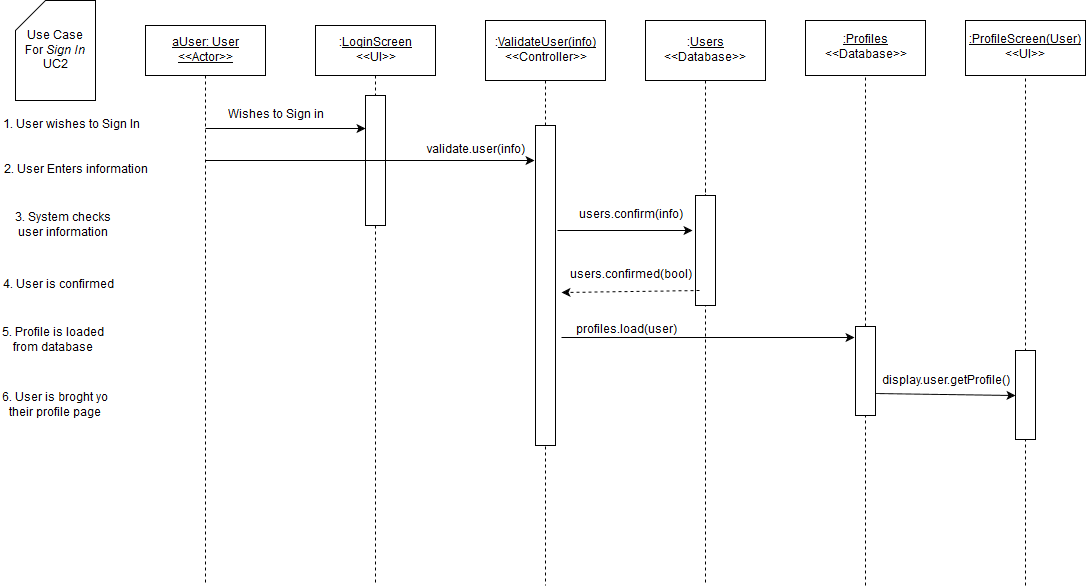

The diagram above was exported from draw.io. Its source (the exported page's mxGraphModel, read from the mxfile embedded in the PNG):
<mxGraphModel dx="1430" dy="750" grid="1" gridSize="10" guides="1" tooltips="1" connect="1" arrows="1" fold="1" page="1" pageScale="1" pageWidth="850" pageHeight="1100" background="#ffffff" math="0" shadow="0">
  <root>
    <mxCell id="0" />
    <mxCell id="1" parent="0" />
    <mxCell id="5" value="" style="endArrow=none;html=1;dashed=1;exitX=0.5;exitY=1;endFill=0;" parent="1" source="4" edge="1">
      <mxGeometry width="50" height="50" relative="1" as="geometry">
        <mxPoint x="150" y="590" as="sourcePoint" />
        <mxPoint x="380" y="640" as="targetPoint" />
      </mxGeometry>
    </mxCell>
    <mxCell id="2" value="&lt;u&gt;aUser: User&lt;br&gt;&amp;lt;&amp;lt;Actor&amp;gt;&amp;gt;&lt;br&gt;&lt;/u&gt;" style="whiteSpace=wrap;html=1;" parent="1" vertex="1">
      <mxGeometry x="150" y="80" width="120" height="50" as="geometry" />
    </mxCell>
    <mxCell id="3" value="" style="endArrow=none;html=1;exitX=0.5;exitY=1;endFill=0;dashed=1;" parent="1" source="2" edge="1">
      <mxGeometry width="50" height="50" relative="1" as="geometry">
        <mxPoint x="150" y="190" as="sourcePoint" />
        <mxPoint x="210" y="640" as="targetPoint" />
      </mxGeometry>
    </mxCell>
    <mxCell id="4" value=":&lt;u&gt;LoginScreen&lt;/u&gt;&lt;br&gt;&amp;lt;&amp;lt;UI&amp;gt;&amp;gt;" style="whiteSpace=wrap;html=1;" parent="1" vertex="1">
      <mxGeometry x="320" y="80" width="120" height="50" as="geometry" />
    </mxCell>
    <mxCell id="6" value="" style="endArrow=classic;html=1;" parent="1" source="8" edge="1">
      <mxGeometry width="50" height="50" relative="1" as="geometry">
        <mxPoint x="210" y="180" as="sourcePoint" />
        <mxPoint x="380" y="180" as="targetPoint" />
      </mxGeometry>
    </mxCell>
    <mxCell id="7" value="Wishes to Sign in" style="text;html=1;strokeColor=none;fillColor=none;align=center;verticalAlign=middle;whiteSpace=wrap;" parent="1" vertex="1">
      <mxGeometry x="220" y="160" width="120" height="20" as="geometry" />
    </mxCell>
    <mxCell id="8" value="" style="whiteSpace=wrap;html=1;" parent="1" vertex="1">
      <mxGeometry x="370" y="150" width="20" height="130" as="geometry" />
    </mxCell>
    <mxCell id="9" value="" style="endArrow=classic;html=1;entryX=0;entryY=0.25;" parent="1" target="8" edge="1">
      <mxGeometry width="50" height="50" relative="1" as="geometry">
        <mxPoint x="210" y="183" as="sourcePoint" />
        <mxPoint x="380" y="180" as="targetPoint" />
      </mxGeometry>
    </mxCell>
    <mxCell id="10" value=":&lt;u&gt;ValidateUser(info)&lt;/u&gt;&lt;br&gt;&amp;lt;&amp;lt;Controller&amp;gt;&amp;gt;" style="whiteSpace=wrap;html=1;" parent="1" vertex="1">
      <mxGeometry x="490" y="75" width="120" height="60" as="geometry" />
    </mxCell>
    <mxCell id="11" value="" style="endArrow=classic;html=1;" parent="1" edge="1">
      <mxGeometry width="50" height="50" relative="1" as="geometry">
        <mxPoint x="210" y="215" as="sourcePoint" />
        <mxPoint x="539" y="215" as="targetPoint" />
      </mxGeometry>
    </mxCell>
    <mxCell id="12" value="" style="endArrow=none;html=1;exitX=0.5;exitY=1;startArrow=none;startFill=0;dashed=1;endFill=0;" parent="1" source="10" edge="1">
      <mxGeometry width="50" height="50" relative="1" as="geometry">
        <mxPoint x="150" y="600" as="sourcePoint" />
        <mxPoint x="550" y="640" as="targetPoint" />
      </mxGeometry>
    </mxCell>
    <mxCell id="14" value="Use Case &lt;br&gt;For &lt;i&gt;Sign In&lt;/i&gt;&lt;br&gt;UC2" style="shape=card;whiteSpace=wrap;html=1;" parent="1" vertex="1">
      <mxGeometry x="20" y="55" width="80" height="100" as="geometry" />
    </mxCell>
    <mxCell id="15" value="1. User wishes to Sign In" style="text;html=1;strokeColor=none;fillColor=none;align=center;verticalAlign=middle;whiteSpace=wrap;" parent="1" vertex="1">
      <mxGeometry x="5" y="170" width="140" height="20" as="geometry" />
    </mxCell>
    <mxCell id="19" value="validate.user(info)" style="text;html=1;strokeColor=none;fillColor=none;align=center;verticalAlign=middle;whiteSpace=wrap;" parent="1" vertex="1">
      <mxGeometry x="430" y="195" width="100" height="20" as="geometry" />
    </mxCell>
    <mxCell id="20" value="" style="whiteSpace=wrap;html=1;" parent="1" vertex="1">
      <mxGeometry x="540" y="180" width="20" height="320" as="geometry" />
    </mxCell>
    <mxCell id="21" value=":&lt;u&gt;Users&lt;br&gt;&lt;/u&gt;&amp;lt;&amp;lt;Database&amp;gt;&amp;gt;&lt;u&gt;&lt;br&gt;&lt;/u&gt;" style="whiteSpace=wrap;html=1;" parent="1" vertex="1">
      <mxGeometry x="650" y="75" width="120" height="60" as="geometry" />
    </mxCell>
    <mxCell id="24" value="" style="endArrow=none;html=1;dashed=1;exitX=0.5;exitY=1;endFill=0;" parent="1" source="23" edge="1">
      <mxGeometry width="50" height="50" relative="1" as="geometry">
        <mxPoint x="710" y="135" as="sourcePoint" />
        <mxPoint x="710" y="640" as="targetPoint" />
        <Array as="points">
          <mxPoint x="710" y="240" />
        </Array>
      </mxGeometry>
    </mxCell>
    <mxCell id="23" value="" style="whiteSpace=wrap;html=1;" parent="1" vertex="1">
      <mxGeometry x="700" y="250" width="20" height="110" as="geometry" />
    </mxCell>
    <mxCell id="25" value="" style="endArrow=none;html=1;dashed=1;exitX=0.5;exitY=1;endFill=0;" parent="1" source="21" target="23" edge="1">
      <mxGeometry width="50" height="50" relative="1" as="geometry">
        <mxPoint x="710" y="135" as="sourcePoint" />
        <mxPoint x="710" y="520" as="targetPoint" />
        <Array as="points" />
      </mxGeometry>
    </mxCell>
    <mxCell id="26" value="users.confirm(info)" style="text;html=1;strokeColor=none;fillColor=none;align=center;verticalAlign=middle;whiteSpace=wrap;" parent="1" vertex="1">
      <mxGeometry x="580" y="260" width="110" height="20" as="geometry" />
    </mxCell>
    <mxCell id="27" value="" style="endArrow=classic;html=1;exitX=1.1;exitY=0.328;startArrow=none;startFill=0;exitPerimeter=0;" parent="1" source="20" edge="1">
      <mxGeometry width="50" height="50" relative="1" as="geometry">
        <mxPoint x="10" y="650" as="sourcePoint" />
        <mxPoint x="697" y="285" as="targetPoint" />
      </mxGeometry>
    </mxCell>
    <mxCell id="28" value="2. User Enters information" style="text;html=1;strokeColor=none;fillColor=none;align=center;verticalAlign=middle;whiteSpace=wrap;" parent="1" vertex="1">
      <mxGeometry x="5" y="215" width="150" height="20" as="geometry" />
    </mxCell>
    <mxCell id="30" value="3. System checks user information" style="text;html=1;strokeColor=none;fillColor=none;align=center;verticalAlign=middle;whiteSpace=wrap;" parent="1" vertex="1">
      <mxGeometry x="5" y="270" width="125" height="20" as="geometry" />
    </mxCell>
    <mxCell id="31" value="4. User is confirmed" style="text;html=1;strokeColor=none;fillColor=none;align=center;verticalAlign=middle;whiteSpace=wrap;" parent="1" vertex="1">
      <mxGeometry x="5" y="330" width="115" height="20" as="geometry" />
    </mxCell>
    <mxCell id="35" value="" style="endArrow=none;html=1;endFill=0;dashed=1;" parent="1" target="36" edge="1">
      <mxGeometry width="50" height="50" relative="1" as="geometry">
        <mxPoint x="1030" y="640" as="sourcePoint" />
        <mxPoint x="240" y="560" as="targetPoint" />
      </mxGeometry>
    </mxCell>
    <mxCell id="36" value="&lt;u&gt;:ProfileScreen(User)&lt;/u&gt;&lt;br&gt;&amp;lt;&amp;lt;UI&amp;gt;&amp;gt;" style="whiteSpace=wrap;html=1;" parent="1" vertex="1">
      <mxGeometry x="970" y="75" width="120" height="55" as="geometry" />
    </mxCell>
    <mxCell id="40" value="" style="whiteSpace=wrap;html=1;" parent="1" vertex="1">
      <mxGeometry x="1020" y="405" width="20" height="89" as="geometry" />
    </mxCell>
    <mxCell id="44" value="" style="endArrow=classic;html=1;exitX=1.3;exitY=0.663;exitPerimeter=0;entryX=-0.05;entryY=0.124;entryPerimeter=0;" parent="1" source="20" target="55" edge="1">
      <mxGeometry width="50" height="50" relative="1" as="geometry">
        <mxPoint x="723" y="355" as="sourcePoint" />
        <mxPoint x="830" y="393" as="targetPoint" />
      </mxGeometry>
    </mxCell>
    <mxCell id="45" value="profiles.load(user)" style="text;html=1;strokeColor=none;fillColor=none;align=center;verticalAlign=middle;whiteSpace=wrap;" parent="1" vertex="1">
      <mxGeometry x="570" y="375" width="120" height="20" as="geometry" />
    </mxCell>
    <mxCell id="46" value="" style="endArrow=classic;html=1;shadow=0;exitX=1.031;exitY=1.25;dashed=1;exitPerimeter=0;entryX=1.3;entryY=0.522;entryPerimeter=0;" parent="1" source="47" target="20" edge="1">
      <mxGeometry width="50" height="50" relative="1" as="geometry">
        <mxPoint x="10" y="620" as="sourcePoint" />
        <mxPoint x="560" y="341" as="targetPoint" />
        <Array as="points" />
      </mxGeometry>
    </mxCell>
    <mxCell id="47" value="users.confirmed(bool)" style="text;html=1;strokeColor=none;fillColor=none;align=center;verticalAlign=middle;whiteSpace=wrap;" parent="1" vertex="1">
      <mxGeometry x="570" y="320" width="130" height="20" as="geometry" />
    </mxCell>
    <mxCell id="48" value="5. Profile is loaded from database" style="text;html=1;strokeColor=none;fillColor=none;align=center;verticalAlign=middle;whiteSpace=wrap;" parent="1" vertex="1">
      <mxGeometry x="5" y="385" width="105" height="20" as="geometry" />
    </mxCell>
    <mxCell id="49" value="6. User is broght yo their profile page" style="text;html=1;strokeColor=none;fillColor=none;align=center;verticalAlign=middle;whiteSpace=wrap;" parent="1" vertex="1">
      <mxGeometry x="5" y="450" width="110" height="20" as="geometry" />
    </mxCell>
    <mxCell id="51" value="" style="endArrow=classic;html=1;shadow=0;entryX=0;entryY=0.5;exitX=1;exitY=0.75;" parent="1" source="55" target="40" edge="1">
      <mxGeometry width="50" height="50" relative="1" as="geometry">
        <mxPoint x="900" y="440" as="sourcePoint" />
        <mxPoint x="60" y="570" as="targetPoint" />
      </mxGeometry>
    </mxCell>
    <mxCell id="52" value="display.user.getProfile()" style="text;html=1;strokeColor=none;fillColor=none;align=center;verticalAlign=middle;whiteSpace=wrap;" parent="1" vertex="1">
      <mxGeometry x="890" y="426" width="120" height="20" as="geometry" />
    </mxCell>
    <mxCell id="53" value="" style="endArrow=none;html=1;endFill=0;dashed=1;" parent="1" source="55" target="54" edge="1">
      <mxGeometry x="870" y="130" width="50" height="50" as="geometry">
        <mxPoint x="870" y="550" as="sourcePoint" />
        <mxPoint x="80" y="560" as="targetPoint" />
      </mxGeometry>
    </mxCell>
    <mxCell id="54" value="&lt;u&gt;:Profiles&lt;/u&gt;&lt;br&gt;&amp;lt;&amp;lt;Database&amp;gt;&amp;gt;" style="whiteSpace=wrap;html=1;" parent="1" vertex="1">
      <mxGeometry x="810" y="75" width="120" height="55" as="geometry" />
    </mxCell>
    <mxCell id="55" value="" style="whiteSpace=wrap;html=1;" parent="1" vertex="1">
      <mxGeometry x="860" y="381" width="20" height="89" as="geometry" />
    </mxCell>
    <mxCell id="56" value="" style="endArrow=none;html=1;endFill=0;dashed=1;" parent="1" target="55" edge="1">
      <mxGeometry x="870" y="130" width="50" height="50" as="geometry">
        <mxPoint x="870" y="640" as="sourcePoint" />
        <mxPoint x="870" y="130" as="targetPoint" />
      </mxGeometry>
    </mxCell>
  </root>
</mxGraphModel>